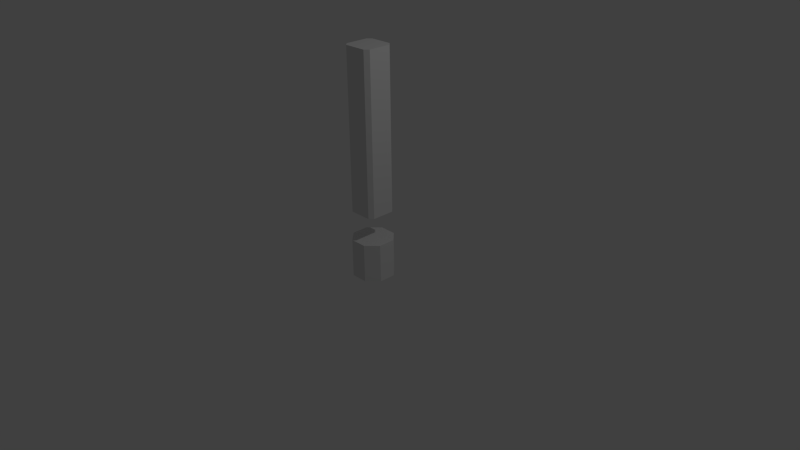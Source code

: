 # Source: error.blend  (saved by Blender 2.76.0; exported with 4.5.12 LTS)
import bpy
from mathutils import Matrix  # noqa: F401  (used for matrix-valued properties, if any)

bpy.ops.wm.read_factory_settings(use_empty=True)
scene = bpy.context.scene
scene.name = 'Scene'

# ---- collections
col_collection_1 = bpy.data.collections.new('Collection 1'); scene.collection.children.link(col_collection_1)

# ---- materials (node trees are filled in below, after node groups)
mat_material = bpy.data.materials.new('Material')
mat_material.alpha_threshold = 0.0
mat_material.use_transparent_shadow = False
mat_material.roughness = 0.5
mat_material.line_color = (0.0, 0.0, 0.0, 1.0)

# ---- material node trees

# ---- world
world_world = bpy.data.worlds.new('World'); scene.world = world_world
world_world.color = (0.05088, 0.05088, 0.05088)
world_world.use_sun_shadow = False
world_world.sun_shadow_jitter_overblur = 0.0
world_world.cycles.sampling_method = 'MANUAL'
world_world.cycles.sample_map_resolution = 256

# ---- cameras
cam_camera = bpy.data.cameras.new('Camera')
cam_camera.clip_end = 100.0
cam_camera.lens = 35.0
cam_camera.sensor_width = 32.0
cam_camera.sensor_height = 18.0
cam_camera.ortho_scale = 7.314
cam_camera.dof.focus_distance = 0.0
cam_camera.dof.aperture_fstop = 128.0

# ---- lights
light_lamp = bpy.data.lights.new('Lamp', 'POINT')
light_lamp.transmission_factor = 0.0
light_lamp.cutoff_distance = 30.0
light_lamp.energy = 100.0
light_lamp.shadow_buffer_clip_start = 1.001
light_lamp.shadow_soft_size = 0.1
light_lamp.shadow_maximum_resolution = 0.006
light_lamp.use_absolute_resolution = True
light_lamp.cycles.use_multiple_importance_sampling = False

# ---- meshes
me_cube = bpy.data.meshes.new('Cube')
me_cube.from_pydata([(0.1496, 0.2003, 0.6219), (0.2003, 0.1496, 0.6219), (0.2003, -0.1496, 0.6219), (0.1496, -0.2003, 0.6219), (-0.1496, -0.2003, 0.6219), (-0.2003, -0.1496, 0.6219), (-0.2003, 0.1496, 0.6219), (-0.1496, 0.2003, 0.6219), (0.2003, 0.1496, 2.737), (0.1496, 0.2003, 2.737), (0.1496, -0.2003, 2.737), (0.2003, -0.1496, 2.737), (-0.2003, -0.1496, 2.737), (-0.1496, -0.2003, 2.737), (-0.1496, 0.2003, 2.737), (-0.2003, 0.1496, 2.737), (-0.1108, -0.2543, -0.2543), (-0.2543, -0.1108, -0.2543), (-0.2543, -0.1108, 0.2543), (-0.1108, -0.2543, 0.2543), (-0.2543, 0.1108, -0.2543), (-0.1108, 0.2543, -0.2543), (-0.1108, 0.2543, 0.2543), (-0.2543, 0.1108, 0.2543), (0.2543, -0.1108, -0.2543), (0.1108, -0.2543, -0.2543), (0.1108, -0.2543, 0.2543), (0.2543, -0.1108, 0.2543), (0.1108, 0.2543, -0.2543), (0.2543, 0.1108, -0.2543), (0.2543, 0.1108, 0.2543), (0.1108, 0.2543, 0.2543)], [], [(9, 0, 7, 14), (3, 10, 13, 4), (5, 12, 15, 6), (8, 9, 14, 15, 12, 13, 10, 11), (1, 8, 11, 2), (16, 17, 20, 21, 28, 29, 24, 25), (30, 27, 24, 29), (26, 27, 30, 31, 22, 23, 18, 19), (26, 19, 16, 25), (22, 31, 28, 21), (0, 9, 8, 1), (2, 11, 10, 3), (4, 13, 12, 5), (6, 15, 14, 7), (0, 1, 2, 3, 4, 5, 6, 7), (16, 19, 18, 17), (22, 21, 20, 23), (30, 29, 28, 31), (26, 25, 24, 27), (18, 23, 20, 17)])
_uv = me_cube.uv_layers.new(name='UVMap')
_uv.uv.foreach_set('vector', [0.0, 0.0, 1.0, 0.0, 1.0, 1.0, 0.0, 1.0, 0.0, 0.0, 1.0, 0.0, 1.0, 1.0, 0.0, 1.0, 0.0, 0.0, 1.0, 0.0, 1.0, 1.0, 0.0, 1.0, 0.5, 1.0, 0.8536, 0.8536, 1.0, 0.5, 0.8536, 0.1464, 0.5, 0.0, 0.1464, 0.1464, 0.0, 0.5, 0.1464, 0.8536, 0.0, 0.0, 1.0, 0.0, 1.0, 1.0, 0.0, 1.0, 0.5, 1.0, 0.8536, 0.8536, 1.0, 0.5, 0.8536, 0.1464, 0.5, 0.0, 0.1464, 0.1464, 0.0, 0.5, 0.1464, 0.8536, 0.0, 0.0, 1.0, 0.0, 1.0, 1.0, 0.0, 1.0, 0.5, 1.0, 0.8536, 0.8536, 1.0, 0.5, 0.8536, 0.1464, 0.5, 0.0, 0.1464, 0.1464, 0.0, 0.5, 0.1464, 0.8536, 0.0, 0.0, 1.0, 0.0, 1.0, 1.0, 0.0, 1.0, 0.0, 0.0, 1.0, 0.0, 1.0, 1.0, 0.0, 1.0, 0.0, 0.0, 1.0, 0.0, 1.0, 1.0, 0.0, 1.0, 0.0, 0.0, 1.0, 0.0, 1.0, 1.0, 0.0, 1.0, 0.0, 0.0, 1.0, 0.0, 1.0, 1.0, 0.0, 1.0, 0.0, 0.0, 1.0, 0.0, 1.0, 1.0, 0.0, 1.0, 0.5, 1.0, 0.8536, 0.8536, 1.0, 0.5, 0.8536, 0.1464, 0.5, 0.0, 0.1464, 0.1464, 0.0, 0.5, 0.1464, 0.8536, 0.0, 0.0, 1.0, 0.0, 1.0, 1.0, 0.0, 1.0, 0.0, 0.0, 1.0, 0.0, 1.0, 1.0, 0.0, 1.0, 0.0, 0.0, 1.0, 0.0, 1.0, 1.0, 0.0, 1.0, 0.0, 0.0, 1.0, 0.0, 1.0, 1.0, 0.0, 1.0, 0.0, 0.0, 1.0, 0.0, 1.0, 1.0, 0.0, 1.0])
me_cube.materials.append(mat_material)
me_cube.use_remesh_preserve_volume = False
me_cube.use_remesh_preserve_attributes = False
me_cube.use_mirror_vertex_groups = False
me_cube.update()

# ---- objects
ob_cube = bpy.data.objects.new('Cube', me_cube)
ob_lamp = bpy.data.objects.new('Lamp', light_lamp)
ob_camera = bpy.data.objects.new('Camera', cam_camera)

# ---- transforms, parenting, visibility, modifiers, constraints
ob_cube.location = (0.0, 0.0, 0.0)
ob_cube.lock_rotations_4d = False
ob_cube.empty_display_type = 'ARROWS'
ob_cube.lineart.crease_threshold = 0.0
ob_lamp.location = (4.076, 1.005, 5.904)
ob_lamp.rotation_euler = (0.6503, 0.05522, 1.866)
ob_lamp.lock_rotations_4d = False
ob_lamp.empty_display_type = 'ARROWS'
ob_lamp.color = (0.0, 0.0, 0.0, 0.0)
ob_lamp.lineart.crease_threshold = 0.0
ob_camera.location = (7.481, -6.508, 5.344)
ob_camera.rotation_euler = (1.109, 0.01082, 0.8149)
ob_camera.lock_rotations_4d = False
ob_camera.empty_display_type = 'ARROWS'
ob_camera.color = (0.0, 0.0, 0.0, 0.0)
ob_camera.display_type = 'WIRE'
ob_camera.lineart.crease_threshold = 0.0

# ---- collection membership
col_collection_1.objects.link(ob_cube)
col_collection_1.objects.link(ob_lamp)
col_collection_1.objects.link(ob_camera)

# ---- scene / render settings (as saved in the file)
scene.camera = ob_camera
scene.frame_start = 1; scene.frame_end = 250; scene.frame_set(1)
scene.render.engine = 'BLENDER_EEVEE_NEXT'
scene.render.resolution_percentage = 50
scene.render.dither_intensity = 0.0
scene.cycles.use_denoising = False
scene.cycles.samples = 10
scene.cycles.sampling_pattern = 'TABULATED_SOBOL'
scene.cycles.light_sampling_threshold = 0.0
scene.cycles.use_adaptive_sampling = False
scene.cycles.use_light_tree = False
scene.cycles.blur_glossy = 0.0
scene.cycles.pixel_filter_type = 'GAUSSIAN'
scene.cycles.sample_clamp_indirect = 0.0
scene.view_settings.view_transform = 'Standard'
bpy.context.view_layer.update()
